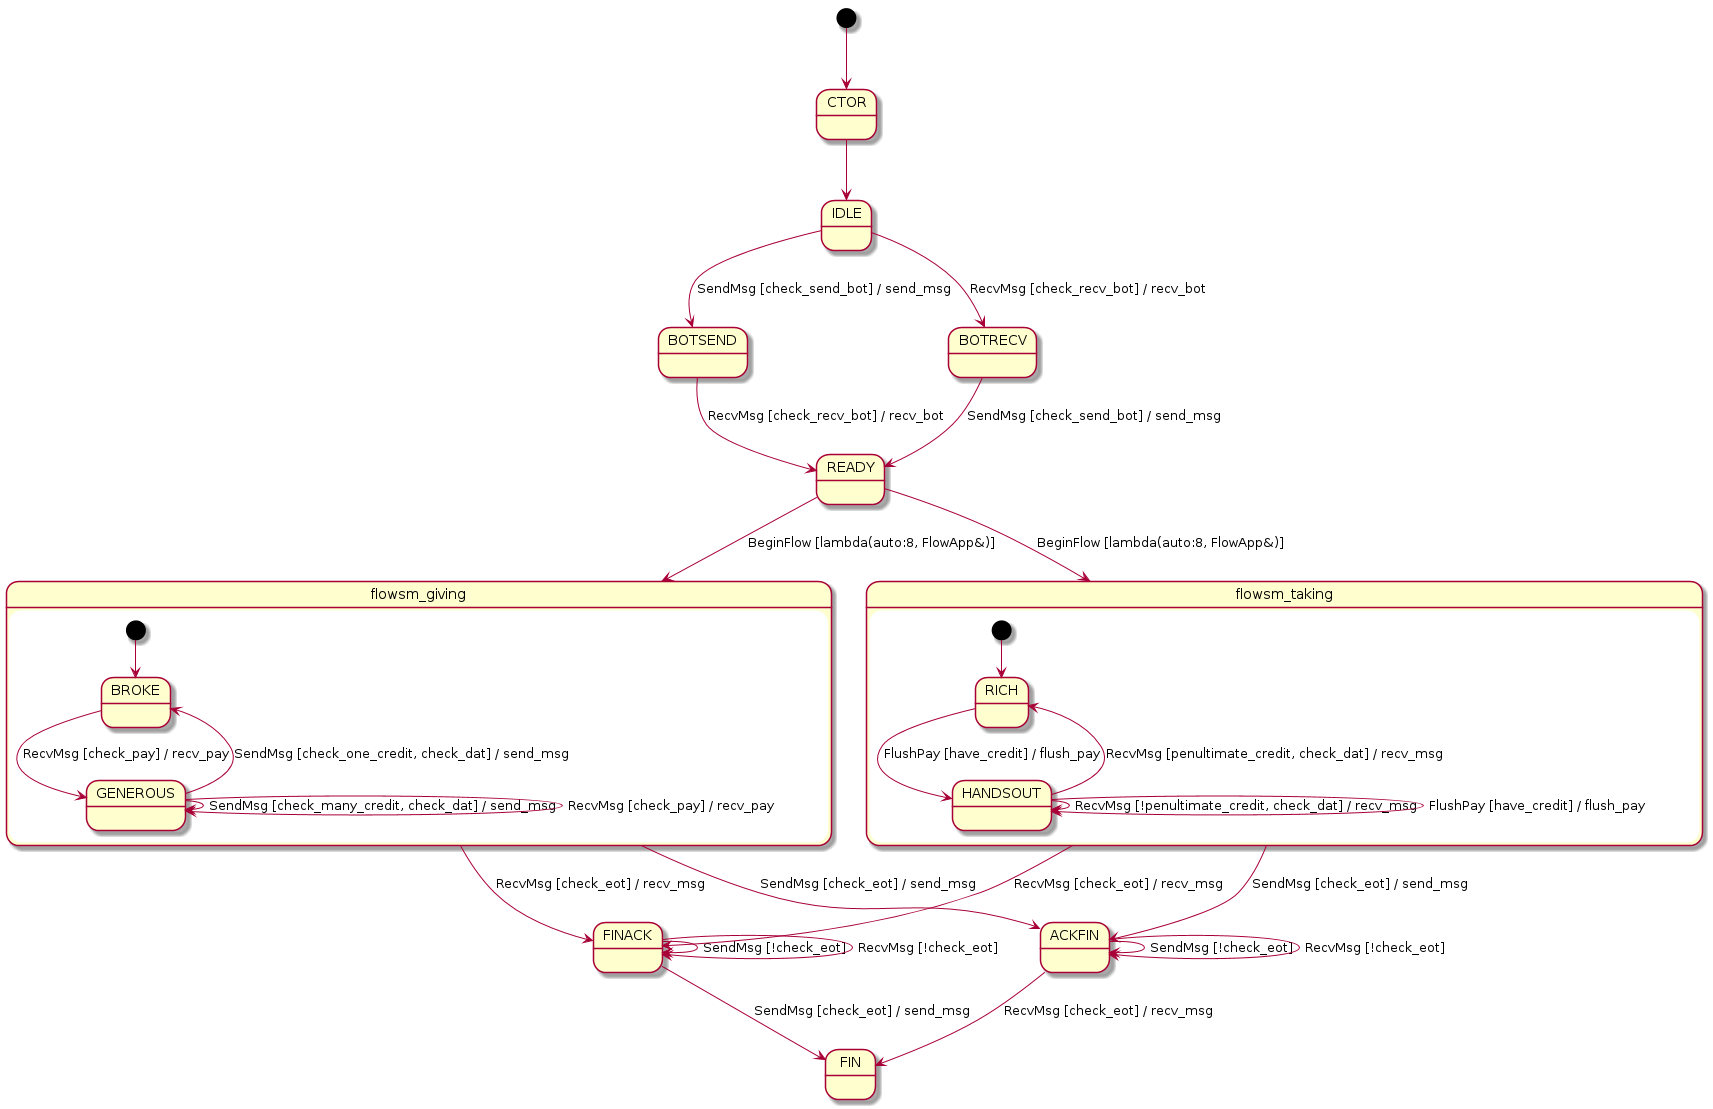

The diagram above was rendered by PlantUML. Its source (embedded in the PNG):
@startuml

[*] --> CTOR
CTOR --> IDLE
IDLE --> BOTSEND : SendMsg [check_send_bot] / send_msg
IDLE --> BOTRECV : RecvMsg [check_recv_bot] / recv_bot
BOTSEND --> READY : RecvMsg [check_recv_bot] / recv_bot
BOTRECV --> READY : SendMsg [check_send_bot] / send_msg

FINACK --> FINACK : SendMsg [!check_eot]
FINACK --> FINACK : RecvMsg [!check_eot]
FINACK --> FIN : SendMsg [check_eot] / send_msg

ACKFIN --> ACKFIN : SendMsg [!check_eot]
ACKFIN --> ACKFIN : RecvMsg [!check_eot]
ACKFIN --> FIN : RecvMsg [check_eot] / recv_msg


READY --> flowsm_giving : BeginFlow [lambda(auto:8, FlowApp&)]
READY --> flowsm_taking : BeginFlow [lambda(auto:8, FlowApp&)]


state flowsm_giving {
[*] --> BROKE
BROKE --> GENEROUS : RecvMsg [check_pay] / recv_pay
GENEROUS --> BROKE : SendMsg [check_one_credit, check_dat] / send_msg
GENEROUS --> GENEROUS : SendMsg [check_many_credit, check_dat] / send_msg
GENEROUS --> GENEROUS : RecvMsg [check_pay] / recv_pay
}

state flowsm_taking {
[*] --> RICH
RICH --> HANDSOUT : FlushPay [have_credit] / flush_pay
HANDSOUT --> RICH : RecvMsg [penultimate_credit, check_dat] / recv_msg
HANDSOUT --> HANDSOUT : RecvMsg [!penultimate_credit, check_dat] / recv_msg
HANDSOUT --> HANDSOUT : FlushPay [have_credit] / flush_pay
}

flowsm_giving --> ACKFIN : SendMsg [check_eot] / send_msg
flowsm_giving --> FINACK : RecvMsg [check_eot] / recv_msg
flowsm_taking --> ACKFIN : SendMsg [check_eot] / send_msg
flowsm_taking --> FINACK : RecvMsg [check_eot] / recv_msg

@enduml